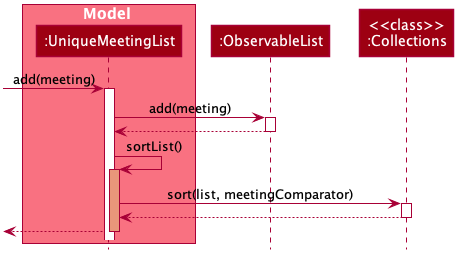

The diagram above was rendered by PlantUML. Its source (embedded in the PNG):
@startuml








skinparam BackgroundColor #FFFFFFF

skinparam Shadowing false

skinparam Class {
    FontColor #FFFFFF
    BorderThickness 1
    BorderColor #FFFFFF
    StereotypeFontColor #FFFFFF
    FontName Arial
}

skinparam Actor {
    BorderColor #000000
    Color #000000
    FontName Arial
}

skinparam Sequence {
    MessageAlign center
    BoxFontSize 15
    BoxPadding 0
    BoxFontColor #FFFFFF
    FontName Arial
}

skinparam Participant {
    FontColor #FFFFFFF
    Padding 20
}

skinparam MinClassWidth 50
skinparam ParticipantPadding 10
skinparam Shadowing false
skinparam DefaultTextAlignment center
skinparam packageStyle Rectangle

hide footbox
hide members
hide circle

box Model #F97181
participant ":UniqueMeetingList" as UniqueMeetingList #9D0012

end box

participant ":ObservableList" as ObservableList #9D0012
participant "<<class>>\n:Collections" as Collections #9D0012

[-> UniqueMeetingList : add(meeting)
activate UniqueMeetingList

UniqueMeetingList -> ObservableList : add(meeting)
activate ObservableList

ObservableList --> UniqueMeetingList :
deactivate

UniqueMeetingList -> UniqueMeetingList : sortList()
activate UniqueMeetingList #DarkSalmon

UniqueMeetingList -> Collections : sort(list, meetingComparator)
activate Collections

Collections --> UniqueMeetingList :
deactivate Collections

[<--UniqueMeetingList
deactivate UniqueMeetingList
@enduml